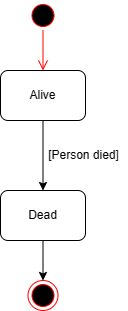

The diagram above was exported from draw.io. Its source (the exported page's mxGraphModel, read from the mxfile embedded in the PNG):
<mxGraphModel dx="1380" dy="868" grid="1" gridSize="10" guides="1" tooltips="1" connect="1" arrows="1" fold="1" page="1" pageScale="1" pageWidth="827" pageHeight="1169" background="none" math="0" shadow="0">
  <root>
    <mxCell id="0" />
    <mxCell id="1" parent="0" />
    <mxCell id="GXqoxNtLoKKpkn9h7-Qe-253" value="" style="ellipse;html=1;shape=startState;fillColor=#000000;strokeColor=#ff0000;" vertex="1" parent="1">
      <mxGeometry x="267.5" y="250" width="30" height="30" as="geometry" />
    </mxCell>
    <mxCell id="GXqoxNtLoKKpkn9h7-Qe-254" value="" style="edgeStyle=orthogonalEdgeStyle;html=1;verticalAlign=bottom;endArrow=open;endSize=8;strokeColor=#ff0000;rounded=0;entryX=0.5;entryY=0;entryDx=0;entryDy=0;" edge="1" parent="1" source="GXqoxNtLoKKpkn9h7-Qe-253" target="GXqoxNtLoKKpkn9h7-Qe-256">
      <mxGeometry relative="1" as="geometry">
        <mxPoint x="282.5" y="340" as="targetPoint" />
      </mxGeometry>
    </mxCell>
    <mxCell id="GXqoxNtLoKKpkn9h7-Qe-255" style="edgeStyle=orthogonalEdgeStyle;rounded=0;orthogonalLoop=1;jettySize=auto;html=1;" edge="1" parent="1" source="GXqoxNtLoKKpkn9h7-Qe-256" target="GXqoxNtLoKKpkn9h7-Qe-258">
      <mxGeometry relative="1" as="geometry" />
    </mxCell>
    <mxCell id="GXqoxNtLoKKpkn9h7-Qe-256" value="Alive" style="rounded=1;whiteSpace=wrap;html=1;" vertex="1" parent="1">
      <mxGeometry x="240" y="320" width="85" height="50" as="geometry" />
    </mxCell>
    <mxCell id="GXqoxNtLoKKpkn9h7-Qe-257" style="edgeStyle=orthogonalEdgeStyle;rounded=0;orthogonalLoop=1;jettySize=auto;html=1;entryX=0.5;entryY=0;entryDx=0;entryDy=0;" edge="1" parent="1" source="GXqoxNtLoKKpkn9h7-Qe-258" target="GXqoxNtLoKKpkn9h7-Qe-260">
      <mxGeometry relative="1" as="geometry" />
    </mxCell>
    <mxCell id="GXqoxNtLoKKpkn9h7-Qe-258" value="Dead" style="rounded=1;whiteSpace=wrap;html=1;" vertex="1" parent="1">
      <mxGeometry x="240" y="440" width="85" height="50" as="geometry" />
    </mxCell>
    <mxCell id="GXqoxNtLoKKpkn9h7-Qe-259" value="[Person died]" style="text;html=1;align=center;verticalAlign=middle;resizable=0;points=[];autosize=1;strokeColor=none;fillColor=none;" vertex="1" parent="1">
      <mxGeometry x="277.5" y="390" width="90" height="30" as="geometry" />
    </mxCell>
    <mxCell id="GXqoxNtLoKKpkn9h7-Qe-260" value="" style="ellipse;html=1;shape=endState;fillColor=#000000;strokeColor=#ff0000;" vertex="1" parent="1">
      <mxGeometry x="267.5" y="530" width="30" height="30" as="geometry" />
    </mxCell>
  </root>
</mxGraphModel>